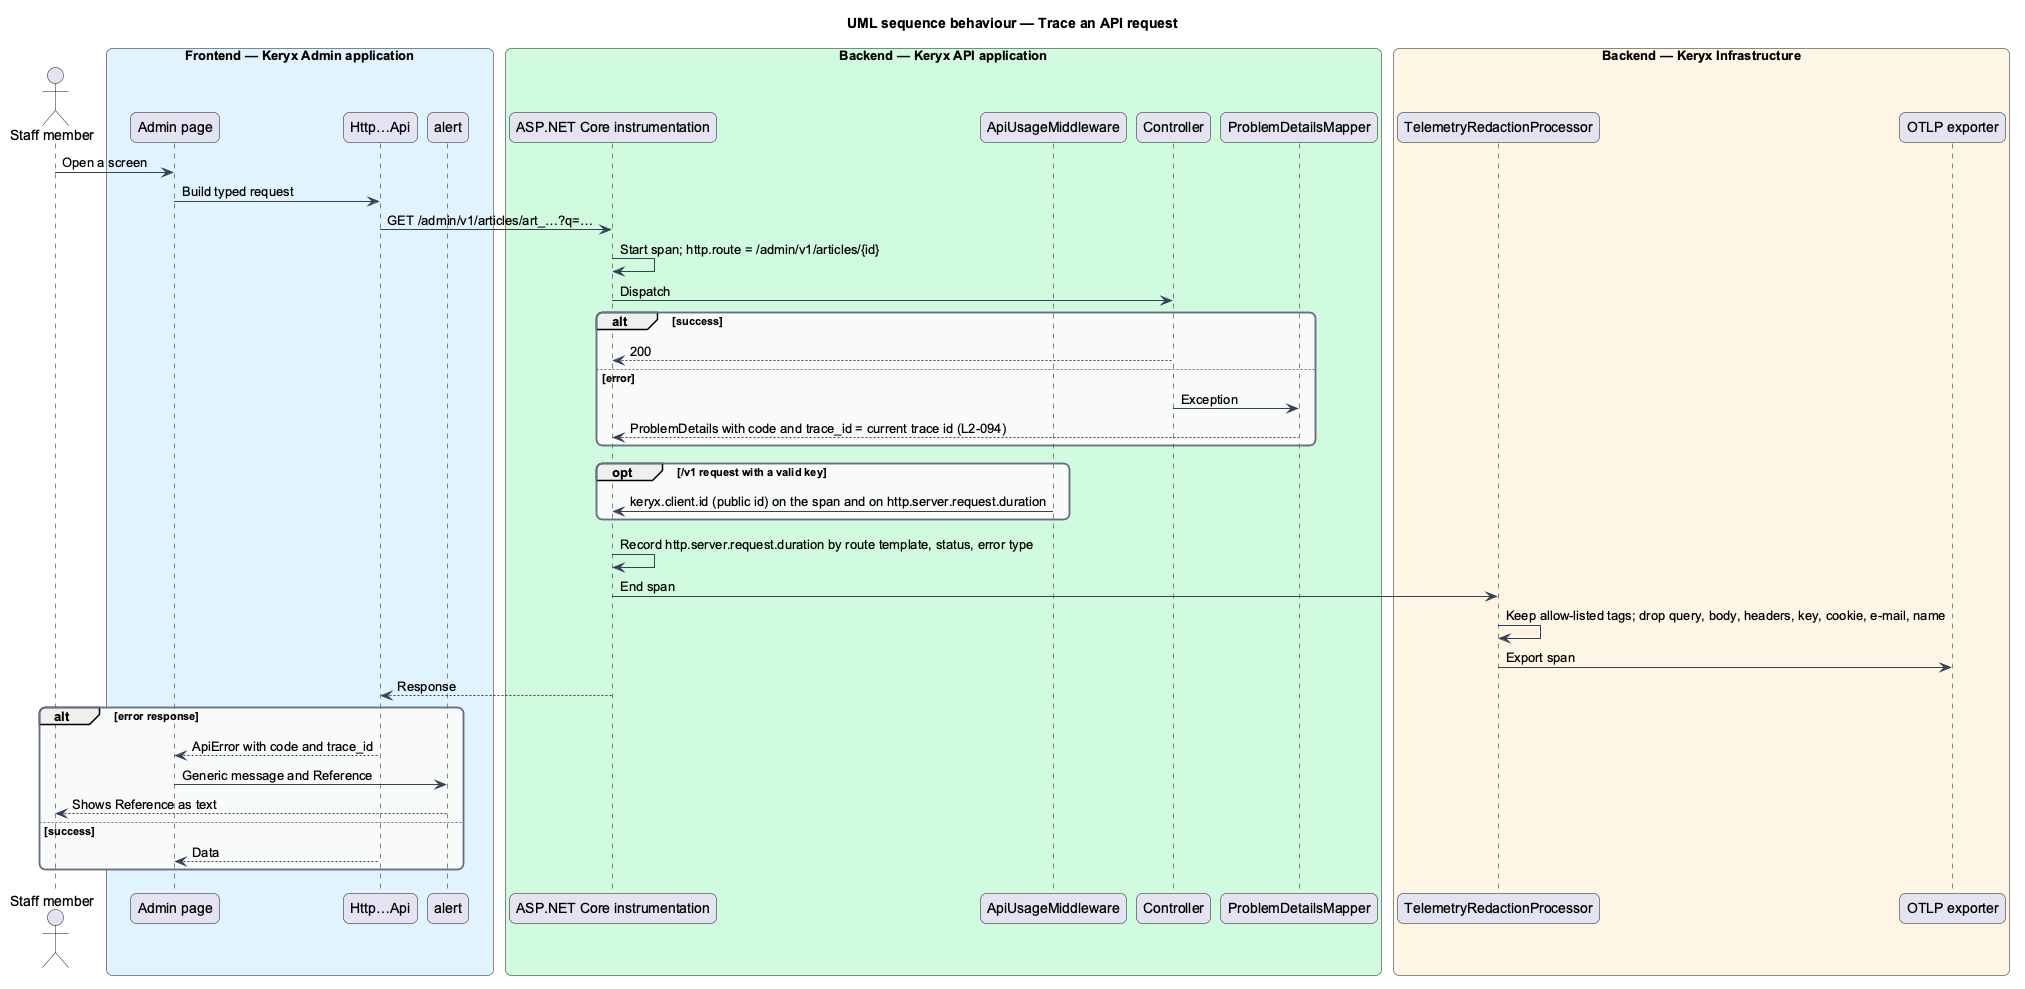

The diagram above was rendered by PlantUML. Its source (embedded in the PNG):
@startuml
title UML sequence behaviour — Trace an API request
skinparam backgroundColor #FFFFFF
skinparam shadowing false
skinparam roundcorner 12
skinparam defaultFontName Arial
skinparam ArrowColor #344054
skinparam rectangle {
  BorderColor #344054
  FontColor #101828
}
skinparam package {
  BorderColor #667085
  FontColor #101828
  BackgroundColor #F9FAFB
}
actor "Staff member" as actor
box "Frontend — Keryx Admin application" #E0F2FE
  participant "Admin page" as page
  participant "Http…Api" as client
  participant "alert" as alert
end box
box "Backend — Keryx API application" #D1FADF
  participant "ASP.NET Core instrumentation" as inst
  participant "ApiUsageMiddleware" as usage
  participant "Controller" as ctrl
  participant "ProblemDetailsMapper" as pdm
end box
box "Backend — Keryx Infrastructure" #FFF4E5
  participant "TelemetryRedactionProcessor" as red
  participant "OTLP exporter" as exp
end box
actor -> page : Open a screen
page -> client : Build typed request
client -> inst : GET /admin/v1/articles/art_…?q=…
inst -> inst : Start span; http.route = /admin/v1/articles/{id}
inst -> ctrl : Dispatch
alt success
  ctrl --> inst : 200
else error
  ctrl -> pdm : Exception
  pdm --> inst : ProblemDetails with code and trace_id = current trace id (L2-094)
end
opt /v1 request with a valid key
  usage -> inst : keryx.client.id (public id) on the span and on http.server.request.duration
end
inst -> inst : Record http.server.request.duration by route template, status, error type
inst -> red : End span
red -> red : Keep allow-listed tags; drop query, body, headers, key, cookie, e-mail, name
red -> exp : Export span
inst --> client : Response
alt error response
  client --> page : ApiError with code and trace_id
  page -> alert : Generic message and Reference
  alert --> actor : Shows Reference as text
else success
  client --> page : Data
end
@enduml